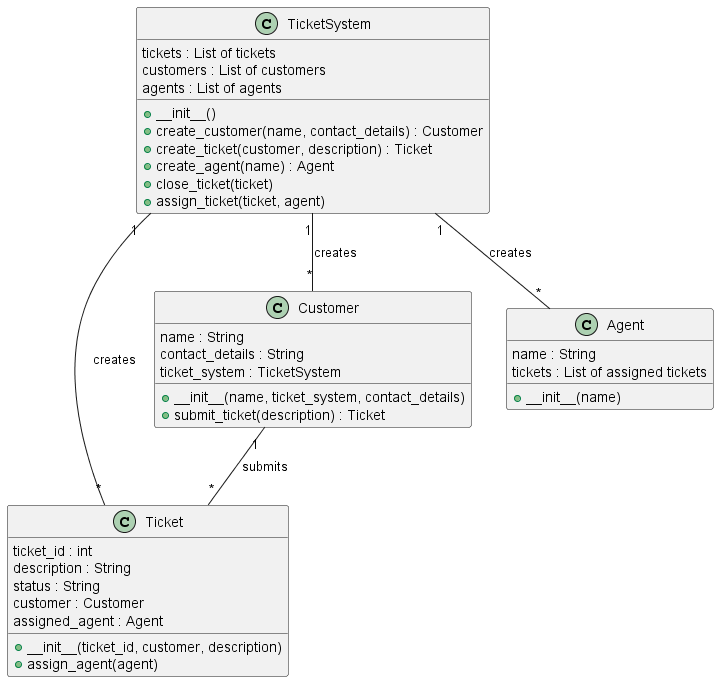

The diagram above was rendered by PlantUML. Its source (embedded in the PNG):
@startuml ticketing-system
class Ticket {
    ticket_id : int
    description : String
    status : String
    customer : Customer
    assigned_agent : Agent
    +__init__(ticket_id, customer, description)
    ' initializes Ticket object with given information, no assigned agent, and a "Open" status
    +assign_agent(agent)
    ' assigns agent to this ticket and adds this ticket to that agent's tickets
}

class Customer {
    name : String
    contact_details : String
    ticket_system : TicketSystem
    +__init__(name, ticket_system, contact_details)
    +submit_ticket(description) : Ticket
    ' calls ticket_system.create_ticket(self, description) to submit a ticket to the system
}

class Agent {
    name : String
    tickets : List of assigned tickets
    +__init__(name)
}

class TicketSystem {
    tickets : List of tickets
    customers : List of customers
    agents : List of agents
    +__init__()
    ' initializes tickets, customers, and agents to empty lists
    +create_customer(name, contact_details) : Customer
    ' creates a customer with given information as part of this ticket system, adds them to customers
    +create_ticket(customer, description) : Ticket
    ' creates a ticket with the given information and an id of 1 + the length of the tickets list, adds it to tickets
    +create_agent(name) : Agent
    ' creates an agent and adds them to agents
    +close_ticket(ticket)
    ' sets given ticket status to closed and removes it from it's assigned agent's ticket list if an agent is assigned
    +assign_ticket(ticket, agent)

}

TicketSystem "1" -- "*" Ticket : creates
TicketSystem "1" -- "*" Customer : creates
TicketSystem "1" -- "*" Agent : creates
Customer "1" -- "*" Ticket : submits
@enduml